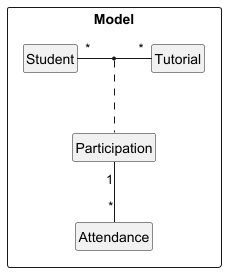

The diagram above was rendered by PlantUML. Its source (embedded in the PNG):
@startuml

package Model as ModelPackage<<Rectangle>>{
hide circle
hide members
skinparam classAttributeIconSize 0
    class Student
    class Tutorial
    class Participation
    class Attendance

    Participation "1" -- "*" Attendance

    Student "*" -right- "*" Tutorial
    (Student, Tutorial). Participation
}

@enduml